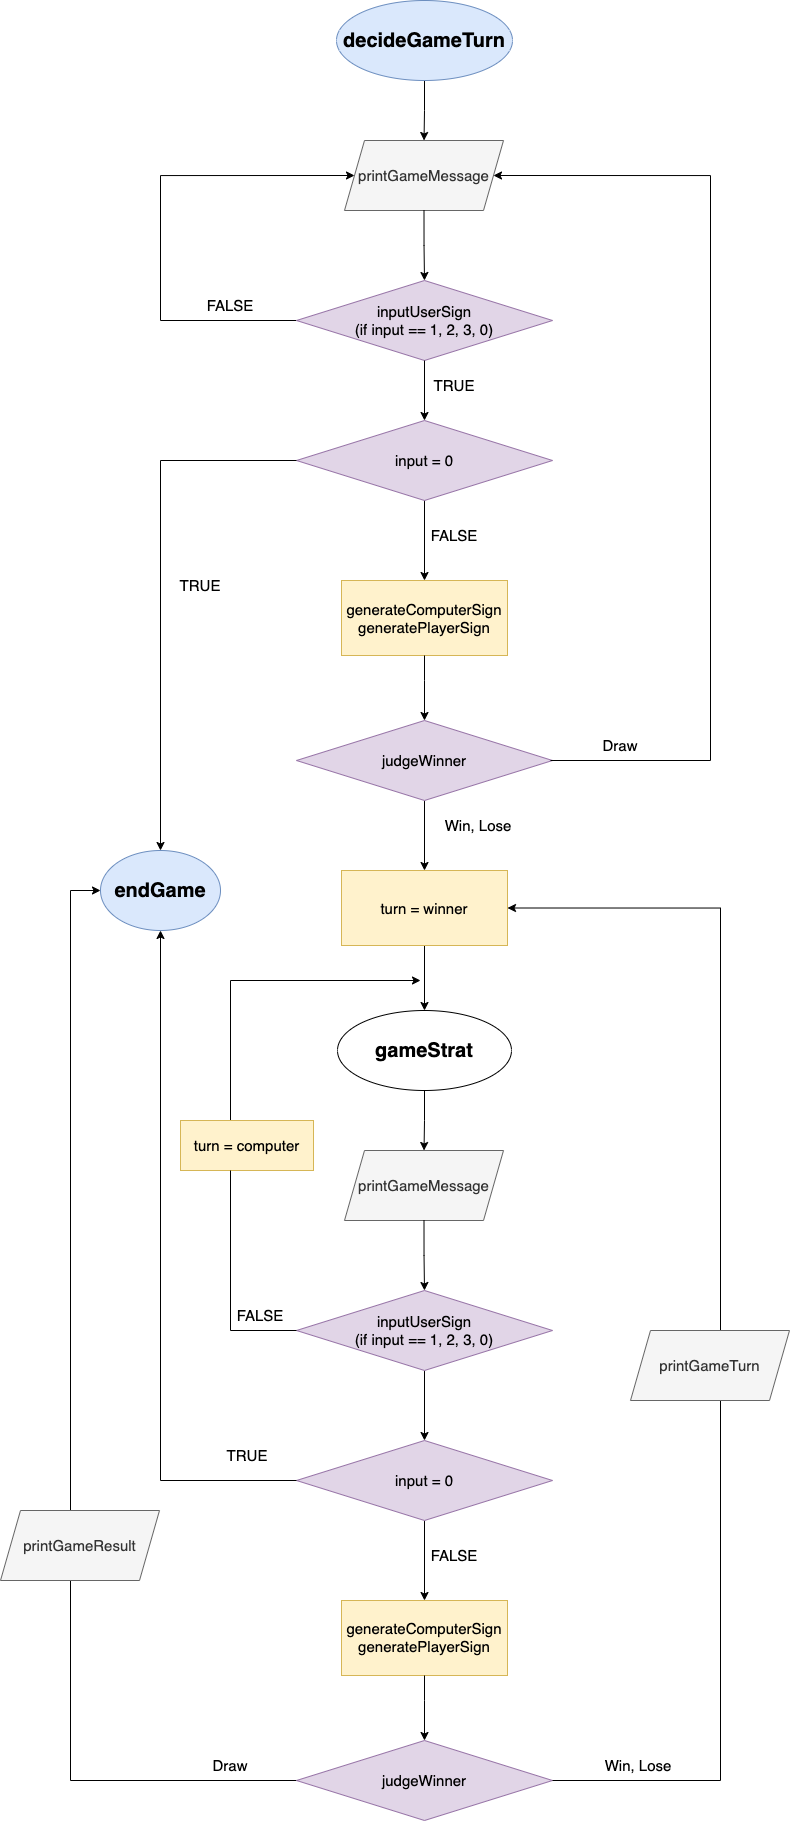

The diagram above was exported from draw.io. Its source (the exported page's mxGraphModel, read from the mxfile embedded in the PNG):
<mxGraphModel dx="1658" dy="838" grid="1" gridSize="10" guides="1" tooltips="1" connect="1" arrows="1" fold="1" page="1" pageScale="1" pageWidth="827" pageHeight="1169" math="0" shadow="0">
  <root>
    <mxCell id="0" />
    <mxCell id="1" parent="0" />
    <mxCell id="DRz2Gk566jutsqDb-mFx-9" value="" style="edgeStyle=orthogonalEdgeStyle;rounded=0;orthogonalLoop=1;jettySize=auto;html=1;fontSize=20;" parent="1" source="t8hxNV5z6nmPQAMdTb34-1" target="t8hxNV5z6nmPQAMdTb34-13" edge="1">
      <mxGeometry relative="1" as="geometry" />
    </mxCell>
    <mxCell id="t8hxNV5z6nmPQAMdTb34-1" value="&lt;font style=&quot;font-size: 20px&quot;&gt;&lt;b&gt;decideGameTurn&lt;br&gt;&lt;/b&gt;&lt;/font&gt;" style="ellipse;whiteSpace=wrap;html=1;fillColor=#dae8fc;strokeColor=#6c8ebf;" parent="1" vertex="1">
      <mxGeometry x="326" y="90" width="176" height="80" as="geometry" />
    </mxCell>
    <mxCell id="uAbMFWkdq3uV-kI_k0fW-3" style="edgeStyle=orthogonalEdgeStyle;rounded=0;orthogonalLoop=1;jettySize=auto;html=1;entryX=0;entryY=0.5;entryDx=0;entryDy=0;" parent="1" source="t8hxNV5z6nmPQAMdTb34-10" target="t8hxNV5z6nmPQAMdTb34-13" edge="1">
      <mxGeometry relative="1" as="geometry">
        <Array as="points">
          <mxPoint x="150" y="410" />
          <mxPoint x="150" y="265" />
        </Array>
      </mxGeometry>
    </mxCell>
    <mxCell id="t8hxNV5z6nmPQAMdTb34-10" value="&lt;font style=&quot;font-size: 15px&quot;&gt;inputUserSign&lt;br&gt;(if input == 1, 2, 3, 0)&lt;/font&gt;" style="rhombus;whiteSpace=wrap;html=1;fillColor=#e1d5e7;strokeColor=#9673a6;" parent="1" vertex="1">
      <mxGeometry x="286" y="370" width="256" height="80" as="geometry" />
    </mxCell>
    <mxCell id="t8hxNV5z6nmPQAMdTb34-11" value="&lt;font style=&quot;font-size: 15px&quot;&gt;generateComputerSign&lt;br&gt;generatePlayerSign&lt;br&gt;&lt;/font&gt;" style="whiteSpace=wrap;html=1;fillColor=#fff2cc;strokeColor=#d6b656;" parent="1" vertex="1">
      <mxGeometry x="331" y="670" width="166" height="75" as="geometry" />
    </mxCell>
    <mxCell id="t8hxNV5z6nmPQAMdTb34-13" value="&lt;font style=&quot;font-size: 15px&quot;&gt;printGameMessage&lt;/font&gt;" style="shape=parallelogram;perimeter=parallelogramPerimeter;whiteSpace=wrap;html=1;fixedSize=1;fillColor=#f5f5f5;strokeColor=#666666;fontColor=#333333;" parent="1" vertex="1">
      <mxGeometry x="334" y="230" width="159" height="70" as="geometry" />
    </mxCell>
    <mxCell id="t8hxNV5z6nmPQAMdTb34-20" value="&lt;font style=&quot;font-size: 15px&quot;&gt;FALSE&lt;/font&gt;" style="text;html=1;strokeColor=none;fillColor=none;align=center;verticalAlign=middle;whiteSpace=wrap;rounded=0;" parent="1" vertex="1">
      <mxGeometry x="190" y="380" width="60" height="30" as="geometry" />
    </mxCell>
    <mxCell id="t8hxNV5z6nmPQAMdTb34-28" value="" style="edgeStyle=orthogonalEdgeStyle;rounded=0;orthogonalLoop=1;jettySize=auto;html=1;entryX=0.5;entryY=0;entryDx=0;entryDy=0;" parent="1" source="t8hxNV5z6nmPQAMdTb34-22" target="t8hxNV5z6nmPQAMdTb34-11" edge="1">
      <mxGeometry relative="1" as="geometry">
        <mxPoint x="414" y="640" as="targetPoint" />
      </mxGeometry>
    </mxCell>
    <mxCell id="t8hxNV5z6nmPQAMdTb34-22" value="&lt;font style=&quot;font-size: 15px&quot;&gt;input = 0&lt;/font&gt;" style="rhombus;whiteSpace=wrap;html=1;fillColor=#e1d5e7;strokeColor=#9673a6;" parent="1" vertex="1">
      <mxGeometry x="286" y="510" width="256" height="80" as="geometry" />
    </mxCell>
    <mxCell id="t8hxNV5z6nmPQAMdTb34-24" value="&lt;font style=&quot;font-size: 15px&quot;&gt;TRUE&lt;/font&gt;" style="text;html=1;strokeColor=none;fillColor=none;align=center;verticalAlign=middle;whiteSpace=wrap;rounded=0;" parent="1" vertex="1">
      <mxGeometry x="414" y="460" width="60" height="30" as="geometry" />
    </mxCell>
    <mxCell id="t8hxNV5z6nmPQAMdTb34-25" value="" style="endArrow=classic;html=1;rounded=0;edgeStyle=orthogonalEdgeStyle;exitX=0;exitY=0.5;exitDx=0;exitDy=0;entryX=0.5;entryY=0;entryDx=0;entryDy=0;" parent="1" source="t8hxNV5z6nmPQAMdTb34-22" target="t8hxNV5z6nmPQAMdTb34-26" edge="1">
      <mxGeometry width="50" height="50" relative="1" as="geometry">
        <mxPoint x="170" y="680" as="sourcePoint" />
        <mxPoint x="150" y="900" as="targetPoint" />
      </mxGeometry>
    </mxCell>
    <mxCell id="t8hxNV5z6nmPQAMdTb34-26" value="&lt;font style=&quot;font-size: 20px&quot;&gt;&lt;b&gt;endGame&lt;/b&gt;&lt;/font&gt;" style="ellipse;whiteSpace=wrap;html=1;fillColor=#dae8fc;strokeColor=#6c8ebf;" parent="1" vertex="1">
      <mxGeometry x="90" y="940" width="120" height="80" as="geometry" />
    </mxCell>
    <mxCell id="CJ2DaKPcBF_4WY3Yac2G-24" value="" style="edgeStyle=orthogonalEdgeStyle;rounded=0;orthogonalLoop=1;jettySize=auto;html=1;" edge="1" parent="1" source="t8hxNV5z6nmPQAMdTb34-27" target="CJ2DaKPcBF_4WY3Yac2G-5">
      <mxGeometry relative="1" as="geometry" />
    </mxCell>
    <mxCell id="t8hxNV5z6nmPQAMdTb34-27" value="&lt;font style=&quot;font-size: 15px&quot;&gt;judgeWinner&lt;/font&gt;" style="rhombus;whiteSpace=wrap;html=1;fillColor=#e1d5e7;strokeColor=#9673a6;" parent="1" vertex="1">
      <mxGeometry x="286" y="810" width="256" height="80" as="geometry" />
    </mxCell>
    <mxCell id="t8hxNV5z6nmPQAMdTb34-30" value="" style="endArrow=classic;html=1;rounded=0;edgeStyle=orthogonalEdgeStyle;entryX=1;entryY=0.5;entryDx=0;entryDy=0;" parent="1" target="t8hxNV5z6nmPQAMdTb34-13" edge="1">
      <mxGeometry width="50" height="50" relative="1" as="geometry">
        <mxPoint x="540" y="850" as="sourcePoint" />
        <mxPoint x="590" y="380" as="targetPoint" />
        <Array as="points">
          <mxPoint x="700" y="850" />
          <mxPoint x="700" y="265" />
        </Array>
      </mxGeometry>
    </mxCell>
    <mxCell id="t8hxNV5z6nmPQAMdTb34-31" value="&lt;font style=&quot;font-size: 15px&quot;&gt;TRUE&lt;/font&gt;" style="text;html=1;strokeColor=none;fillColor=none;align=center;verticalAlign=middle;whiteSpace=wrap;rounded=0;" parent="1" vertex="1">
      <mxGeometry x="160" y="660" width="60" height="30" as="geometry" />
    </mxCell>
    <mxCell id="t8hxNV5z6nmPQAMdTb34-32" value="&lt;font style=&quot;font-size: 15px&quot;&gt;FALSE&lt;/font&gt;" style="text;html=1;strokeColor=none;fillColor=none;align=center;verticalAlign=middle;whiteSpace=wrap;rounded=0;" parent="1" vertex="1">
      <mxGeometry x="414" y="610" width="60" height="30" as="geometry" />
    </mxCell>
    <mxCell id="t8hxNV5z6nmPQAMdTb34-33" value="&lt;font style=&quot;font-size: 15px&quot;&gt;Win, Lose&lt;/font&gt;" style="text;html=1;strokeColor=none;fillColor=none;align=center;verticalAlign=middle;whiteSpace=wrap;rounded=0;" parent="1" vertex="1">
      <mxGeometry x="420" y="900" width="96" height="30" as="geometry" />
    </mxCell>
    <mxCell id="t8hxNV5z6nmPQAMdTb34-34" value="&lt;font style=&quot;font-size: 15px&quot;&gt;Draw&lt;/font&gt;" style="text;html=1;strokeColor=none;fillColor=none;align=center;verticalAlign=middle;whiteSpace=wrap;rounded=0;" parent="1" vertex="1">
      <mxGeometry x="580" y="820" width="60" height="30" as="geometry" />
    </mxCell>
    <mxCell id="DRz2Gk566jutsqDb-mFx-3" value="" style="edgeStyle=orthogonalEdgeStyle;rounded=0;orthogonalLoop=1;jettySize=auto;html=1;entryX=0.5;entryY=0;entryDx=0;entryDy=0;exitX=0.5;exitY=1;exitDx=0;exitDy=0;" parent="1" source="t8hxNV5z6nmPQAMdTb34-13" target="t8hxNV5z6nmPQAMdTb34-10" edge="1">
      <mxGeometry relative="1" as="geometry">
        <mxPoint x="413" y="300" as="sourcePoint" />
        <mxPoint x="413" y="360" as="targetPoint" />
      </mxGeometry>
    </mxCell>
    <mxCell id="DRz2Gk566jutsqDb-mFx-5" value="" style="edgeStyle=orthogonalEdgeStyle;rounded=0;orthogonalLoop=1;jettySize=auto;html=1;entryX=0.5;entryY=0;entryDx=0;entryDy=0;exitX=0.5;exitY=1;exitDx=0;exitDy=0;" parent="1" source="t8hxNV5z6nmPQAMdTb34-10" target="t8hxNV5z6nmPQAMdTb34-22" edge="1">
      <mxGeometry relative="1" as="geometry">
        <mxPoint x="413" y="450" as="sourcePoint" />
        <mxPoint x="413" y="490" as="targetPoint" />
      </mxGeometry>
    </mxCell>
    <mxCell id="DRz2Gk566jutsqDb-mFx-8" value="" style="edgeStyle=orthogonalEdgeStyle;rounded=0;orthogonalLoop=1;jettySize=auto;html=1;exitX=0.5;exitY=1;exitDx=0;exitDy=0;entryX=0.5;entryY=0;entryDx=0;entryDy=0;" parent="1" source="t8hxNV5z6nmPQAMdTb34-11" target="t8hxNV5z6nmPQAMdTb34-27" edge="1">
      <mxGeometry relative="1" as="geometry">
        <mxPoint x="602" y="635" as="sourcePoint" />
        <mxPoint x="602" y="700" as="targetPoint" />
        <Array as="points">
          <mxPoint x="414" y="770" />
          <mxPoint x="414" y="770" />
        </Array>
      </mxGeometry>
    </mxCell>
    <mxCell id="CJ2DaKPcBF_4WY3Yac2G-13" value="" style="edgeStyle=orthogonalEdgeStyle;rounded=0;orthogonalLoop=1;jettySize=auto;html=1;" edge="1" parent="1" source="CJ2DaKPcBF_4WY3Yac2G-2" target="CJ2DaKPcBF_4WY3Yac2G-8">
      <mxGeometry relative="1" as="geometry" />
    </mxCell>
    <mxCell id="CJ2DaKPcBF_4WY3Yac2G-2" value="&lt;b style=&quot;font-size: 20px&quot;&gt;gameStrat&lt;/b&gt;" style="ellipse;whiteSpace=wrap;html=1;" vertex="1" parent="1">
      <mxGeometry x="327" y="1100" width="174" height="80" as="geometry" />
    </mxCell>
    <mxCell id="CJ2DaKPcBF_4WY3Yac2G-12" value="" style="edgeStyle=orthogonalEdgeStyle;rounded=0;orthogonalLoop=1;jettySize=auto;html=1;" edge="1" parent="1" source="CJ2DaKPcBF_4WY3Yac2G-5" target="CJ2DaKPcBF_4WY3Yac2G-2">
      <mxGeometry relative="1" as="geometry" />
    </mxCell>
    <mxCell id="CJ2DaKPcBF_4WY3Yac2G-5" value="&lt;font style=&quot;font-size: 15px&quot;&gt;turn = winner&lt;br&gt;&lt;/font&gt;" style="whiteSpace=wrap;html=1;fillColor=#fff2cc;strokeColor=#d6b656;" vertex="1" parent="1">
      <mxGeometry x="331" y="960" width="166" height="75" as="geometry" />
    </mxCell>
    <mxCell id="CJ2DaKPcBF_4WY3Yac2G-6" style="edgeStyle=orthogonalEdgeStyle;rounded=0;orthogonalLoop=1;jettySize=auto;html=1;startArrow=none;" edge="1" parent="1" source="CJ2DaKPcBF_4WY3Yac2G-11">
      <mxGeometry relative="1" as="geometry">
        <Array as="points">
          <mxPoint x="220" y="1070" />
        </Array>
        <mxPoint x="410" y="1070" as="targetPoint" />
      </mxGeometry>
    </mxCell>
    <mxCell id="CJ2DaKPcBF_4WY3Yac2G-33" value="" style="edgeStyle=orthogonalEdgeStyle;rounded=0;orthogonalLoop=1;jettySize=auto;html=1;" edge="1" parent="1" source="CJ2DaKPcBF_4WY3Yac2G-7" target="CJ2DaKPcBF_4WY3Yac2G-27">
      <mxGeometry relative="1" as="geometry" />
    </mxCell>
    <mxCell id="CJ2DaKPcBF_4WY3Yac2G-7" value="&lt;font style=&quot;font-size: 15px&quot;&gt;inputUserSign&lt;br&gt;(if input == 1, 2, 3, 0)&lt;/font&gt;" style="rhombus;whiteSpace=wrap;html=1;fillColor=#e1d5e7;strokeColor=#9673a6;" vertex="1" parent="1">
      <mxGeometry x="286" y="1380" width="256" height="80" as="geometry" />
    </mxCell>
    <mxCell id="CJ2DaKPcBF_4WY3Yac2G-8" value="&lt;font style=&quot;font-size: 15px&quot;&gt;printGameMessage&lt;/font&gt;" style="shape=parallelogram;perimeter=parallelogramPerimeter;whiteSpace=wrap;html=1;fixedSize=1;fillColor=#f5f5f5;strokeColor=#666666;fontColor=#333333;" vertex="1" parent="1">
      <mxGeometry x="334" y="1240" width="159" height="70" as="geometry" />
    </mxCell>
    <mxCell id="CJ2DaKPcBF_4WY3Yac2G-9" value="&lt;font style=&quot;font-size: 15px&quot;&gt;FALSE&lt;/font&gt;" style="text;html=1;strokeColor=none;fillColor=none;align=center;verticalAlign=middle;whiteSpace=wrap;rounded=0;" vertex="1" parent="1">
      <mxGeometry x="220" y="1390" width="60" height="30" as="geometry" />
    </mxCell>
    <mxCell id="CJ2DaKPcBF_4WY3Yac2G-10" value="" style="edgeStyle=orthogonalEdgeStyle;rounded=0;orthogonalLoop=1;jettySize=auto;html=1;entryX=0.5;entryY=0;entryDx=0;entryDy=0;exitX=0.5;exitY=1;exitDx=0;exitDy=0;" edge="1" parent="1" source="CJ2DaKPcBF_4WY3Yac2G-8" target="CJ2DaKPcBF_4WY3Yac2G-7">
      <mxGeometry relative="1" as="geometry">
        <mxPoint x="413" y="1310" as="sourcePoint" />
        <mxPoint x="413" y="1370" as="targetPoint" />
      </mxGeometry>
    </mxCell>
    <mxCell id="CJ2DaKPcBF_4WY3Yac2G-25" value="&lt;font style=&quot;font-size: 15px&quot;&gt;generateComputerSign&lt;br&gt;generatePlayerSign&lt;br&gt;&lt;/font&gt;" style="whiteSpace=wrap;html=1;fillColor=#fff2cc;strokeColor=#d6b656;" vertex="1" parent="1">
      <mxGeometry x="331" y="1690" width="166" height="75" as="geometry" />
    </mxCell>
    <mxCell id="CJ2DaKPcBF_4WY3Yac2G-26" value="" style="edgeStyle=orthogonalEdgeStyle;rounded=0;orthogonalLoop=1;jettySize=auto;html=1;entryX=0.5;entryY=0;entryDx=0;entryDy=0;" edge="1" parent="1" source="CJ2DaKPcBF_4WY3Yac2G-27" target="CJ2DaKPcBF_4WY3Yac2G-25">
      <mxGeometry relative="1" as="geometry">
        <mxPoint x="414" y="1660" as="targetPoint" />
      </mxGeometry>
    </mxCell>
    <mxCell id="CJ2DaKPcBF_4WY3Yac2G-27" value="&lt;font style=&quot;font-size: 15px&quot;&gt;input = 0&lt;/font&gt;" style="rhombus;whiteSpace=wrap;html=1;fillColor=#e1d5e7;strokeColor=#9673a6;" vertex="1" parent="1">
      <mxGeometry x="286" y="1530" width="256" height="80" as="geometry" />
    </mxCell>
    <mxCell id="CJ2DaKPcBF_4WY3Yac2G-28" value="" style="edgeStyle=orthogonalEdgeStyle;rounded=0;orthogonalLoop=1;jettySize=auto;html=1;exitX=0.055;exitY=0.5;exitDx=0;exitDy=0;exitPerimeter=0;entryX=0;entryY=0.5;entryDx=0;entryDy=0;" edge="1" parent="1" source="CJ2DaKPcBF_4WY3Yac2G-29" target="t8hxNV5z6nmPQAMdTb34-26">
      <mxGeometry relative="1" as="geometry">
        <mxPoint x="130" y="1410" as="targetPoint" />
        <mxPoint x="280" y="1870" as="sourcePoint" />
        <Array as="points">
          <mxPoint x="60" y="1870" />
          <mxPoint x="60" y="980" />
        </Array>
      </mxGeometry>
    </mxCell>
    <mxCell id="CJ2DaKPcBF_4WY3Yac2G-29" value="&lt;font style=&quot;font-size: 15px&quot;&gt;judgeWinner&lt;/font&gt;" style="rhombus;whiteSpace=wrap;html=1;fillColor=#e1d5e7;strokeColor=#9673a6;" vertex="1" parent="1">
      <mxGeometry x="286" y="1830" width="256" height="80" as="geometry" />
    </mxCell>
    <mxCell id="CJ2DaKPcBF_4WY3Yac2G-30" value="&lt;font style=&quot;font-size: 15px&quot;&gt;FALSE&lt;/font&gt;" style="text;html=1;strokeColor=none;fillColor=none;align=center;verticalAlign=middle;whiteSpace=wrap;rounded=0;" vertex="1" parent="1">
      <mxGeometry x="414" y="1630" width="60" height="30" as="geometry" />
    </mxCell>
    <mxCell id="CJ2DaKPcBF_4WY3Yac2G-31" value="&lt;font style=&quot;font-size: 15px&quot;&gt;Win, Lose&lt;/font&gt;" style="text;html=1;strokeColor=none;fillColor=none;align=center;verticalAlign=middle;whiteSpace=wrap;rounded=0;" vertex="1" parent="1">
      <mxGeometry x="580" y="1840" width="96" height="30" as="geometry" />
    </mxCell>
    <mxCell id="CJ2DaKPcBF_4WY3Yac2G-32" value="" style="edgeStyle=orthogonalEdgeStyle;rounded=0;orthogonalLoop=1;jettySize=auto;html=1;exitX=0.5;exitY=1;exitDx=0;exitDy=0;entryX=0.5;entryY=0;entryDx=0;entryDy=0;" edge="1" parent="1" source="CJ2DaKPcBF_4WY3Yac2G-25" target="CJ2DaKPcBF_4WY3Yac2G-29">
      <mxGeometry relative="1" as="geometry">
        <mxPoint x="602" y="1655" as="sourcePoint" />
        <mxPoint x="602" y="1720" as="targetPoint" />
        <Array as="points">
          <mxPoint x="414" y="1790" />
          <mxPoint x="414" y="1790" />
        </Array>
      </mxGeometry>
    </mxCell>
    <mxCell id="CJ2DaKPcBF_4WY3Yac2G-11" value="&lt;font style=&quot;font-size: 15px&quot;&gt;turn = computer&lt;br&gt;&lt;/font&gt;" style="whiteSpace=wrap;html=1;fillColor=#fff2cc;strokeColor=#d6b656;" vertex="1" parent="1">
      <mxGeometry x="170" y="1210" width="133" height="50" as="geometry" />
    </mxCell>
    <mxCell id="CJ2DaKPcBF_4WY3Yac2G-34" value="" style="edgeStyle=orthogonalEdgeStyle;rounded=0;orthogonalLoop=1;jettySize=auto;html=1;endArrow=none;" edge="1" parent="1" source="CJ2DaKPcBF_4WY3Yac2G-7" target="CJ2DaKPcBF_4WY3Yac2G-11">
      <mxGeometry relative="1" as="geometry">
        <Array as="points">
          <mxPoint x="220" y="1420" />
        </Array>
        <mxPoint x="286.1882352941175" y="1420.0588235294117" as="sourcePoint" />
        <mxPoint x="410" y="1070" as="targetPoint" />
      </mxGeometry>
    </mxCell>
    <mxCell id="CJ2DaKPcBF_4WY3Yac2G-35" value="" style="endArrow=classic;html=1;rounded=0;edgeStyle=orthogonalEdgeStyle;exitX=0;exitY=0.5;exitDx=0;exitDy=0;entryX=0.5;entryY=1;entryDx=0;entryDy=0;" edge="1" parent="1" source="CJ2DaKPcBF_4WY3Yac2G-27" target="t8hxNV5z6nmPQAMdTb34-26">
      <mxGeometry width="50" height="50" relative="1" as="geometry">
        <mxPoint x="190" y="1330" as="sourcePoint" />
        <mxPoint x="54" y="1720" as="targetPoint" />
      </mxGeometry>
    </mxCell>
    <mxCell id="CJ2DaKPcBF_4WY3Yac2G-36" value="&lt;font style=&quot;font-size: 15px&quot;&gt;TRUE&lt;/font&gt;" style="text;html=1;strokeColor=none;fillColor=none;align=center;verticalAlign=middle;whiteSpace=wrap;rounded=0;" vertex="1" parent="1">
      <mxGeometry x="206.5" y="1530" width="60" height="30" as="geometry" />
    </mxCell>
    <mxCell id="CJ2DaKPcBF_4WY3Yac2G-37" value="" style="endArrow=classic;html=1;rounded=0;edgeStyle=orthogonalEdgeStyle;entryX=1;entryY=0.5;entryDx=0;entryDy=0;exitX=1;exitY=0.5;exitDx=0;exitDy=0;" edge="1" parent="1" source="CJ2DaKPcBF_4WY3Yac2G-29" target="CJ2DaKPcBF_4WY3Yac2G-5">
      <mxGeometry width="50" height="50" relative="1" as="geometry">
        <mxPoint x="550" y="1875" as="sourcePoint" />
        <mxPoint x="493.0000000000002" y="1290" as="targetPoint" />
        <Array as="points">
          <mxPoint x="710" y="1870" />
          <mxPoint x="710" y="998" />
        </Array>
      </mxGeometry>
    </mxCell>
    <mxCell id="CJ2DaKPcBF_4WY3Yac2G-38" value="&lt;font style=&quot;font-size: 15px&quot;&gt;Draw&lt;/font&gt;" style="text;html=1;strokeColor=none;fillColor=none;align=center;verticalAlign=middle;whiteSpace=wrap;rounded=0;" vertex="1" parent="1">
      <mxGeometry x="190" y="1840" width="60" height="30" as="geometry" />
    </mxCell>
    <mxCell id="CJ2DaKPcBF_4WY3Yac2G-40" value="&lt;font style=&quot;font-size: 15px&quot;&gt;printGameResult&lt;br&gt;&lt;/font&gt;" style="shape=parallelogram;perimeter=parallelogramPerimeter;whiteSpace=wrap;html=1;fixedSize=1;fillColor=#f5f5f5;strokeColor=#666666;fontColor=#333333;" vertex="1" parent="1">
      <mxGeometry x="-10" y="1600" width="159" height="70" as="geometry" />
    </mxCell>
    <mxCell id="CJ2DaKPcBF_4WY3Yac2G-41" value="&lt;font style=&quot;font-size: 15px&quot;&gt;printGameTurn&lt;br&gt;&lt;/font&gt;" style="shape=parallelogram;perimeter=parallelogramPerimeter;whiteSpace=wrap;html=1;fixedSize=1;fillColor=#f5f5f5;strokeColor=#666666;fontColor=#333333;" vertex="1" parent="1">
      <mxGeometry x="620" y="1420" width="159" height="70" as="geometry" />
    </mxCell>
  </root>
</mxGraphModel>